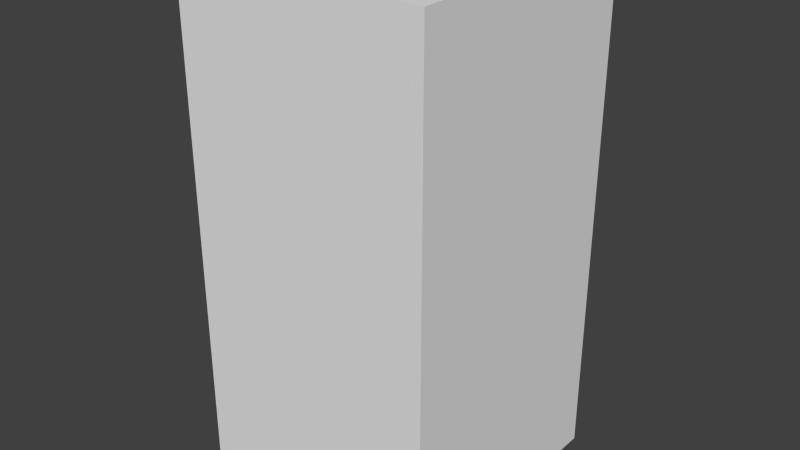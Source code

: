 # Source: yellowFireTwo.blend  (saved by Blender 2.68.0; exported with 4.5.12 LTS)
import bpy
from mathutils import Matrix  # noqa: F401  (used for matrix-valued properties, if any)

bpy.ops.wm.read_factory_settings(use_empty=True)
scene = bpy.context.scene
scene.name = 'Scene'

# ---- collections
col_collection_1 = bpy.data.collections.new('Collection 1'); scene.collection.children.link(col_collection_1)

# ---- world
world_world = bpy.data.worlds.new('World'); scene.world = world_world
world_world.color = (0.05088, 0.05088, 0.05088)
world_world.use_sun_shadow = False
world_world.sun_shadow_jitter_overblur = 0.0
world_world.cycles.sampling_method = 'MANUAL'
world_world.cycles.sample_map_resolution = 256

# ---- meshes
me_yellowfiretwo = bpy.data.meshes.new('yellowFireTwo')
me_yellowfiretwo.from_pydata([(-0.5, -0.5, -1.0), (-0.5, 0.5, -1.0), (0.5, 0.5, -1.0), (0.5, -0.5, -1.0), (-0.5, -0.5, 1.0), (-0.5, 0.5, 1.0), (0.5, 0.5, 1.0), (0.5, -0.5, 1.0)], [], [(4, 5, 1, 0), (5, 6, 2, 1), (6, 7, 3, 2), (7, 4, 0, 3), (0, 1, 2, 3), (7, 6, 5, 4)])
me_yellowfiretwo.use_remesh_preserve_volume = False
me_yellowfiretwo.use_remesh_preserve_attributes = False
me_yellowfiretwo.use_mirror_vertex_groups = False
me_yellowfiretwo.update()

# ---- objects
ob_yellowfiretwo = bpy.data.objects.new('yellowFireTwo', me_yellowfiretwo)

# ---- transforms, parenting, visibility, modifiers, constraints
ob_yellowfiretwo.location = (0.0, 0.0, 0.0)
ob_yellowfiretwo.lineart.crease_threshold = 0.0

# ---- collection membership
col_collection_1.objects.link(ob_yellowfiretwo)

# ---- scene / render settings (as saved in the file)
scene.frame_start = 1; scene.frame_end = 250; scene.frame_set(1)
scene.render.engine = 'BLENDER_EEVEE_NEXT'
scene.render.image_settings.color_mode = 'RGB'
scene.render.image_settings.compression = 90
scene.render.resolution_percentage = 50
scene.render.dither_intensity = 0.0
scene.cycles.use_denoising = False
scene.cycles.samples = 10
scene.cycles.sampling_pattern = 'TABULATED_SOBOL'
scene.cycles.light_sampling_threshold = 0.0
scene.cycles.use_adaptive_sampling = False
scene.cycles.use_light_tree = False
scene.cycles.blur_glossy = 0.0
scene.cycles.volume_bounces = 1
scene.cycles.pixel_filter_type = 'GAUSSIAN'
scene.cycles.sample_clamp_indirect = 0.0
scene.view_settings.view_transform = 'Standard'
bpy.context.view_layer.update()

# ---- added for rendering (the .blend has no active camera and no usable light): camera, sun
cam_auto = bpy.data.cameras.new('AutoCamera')
cam_auto.lens = 50.0
cam_auto.sensor_width = 36.0
cam_auto.clip_end = 1000.0
ob_auto_camera = bpy.data.objects.new('AutoCamera', cam_auto)
scene.collection.objects.link(ob_auto_camera)
ob_auto_camera.location = (2.26633, -2.71959, 1.81306)
ob_auto_camera.rotation_euler = (1.09748, -7.21219e-08, 0.694738)
scene.camera = ob_auto_camera
light_auto_sun = bpy.data.lights.new('AutoSun', 'SUN')
light_auto_sun.energy = 3.0
light_auto_sun.angle = 0.0523599
ob_auto_sun = bpy.data.objects.new('AutoSun', light_auto_sun)
scene.collection.objects.link(ob_auto_sun)
ob_auto_sun.rotation_euler = (0.872665, 0.174533, 0.523599)
bpy.context.view_layer.update()
